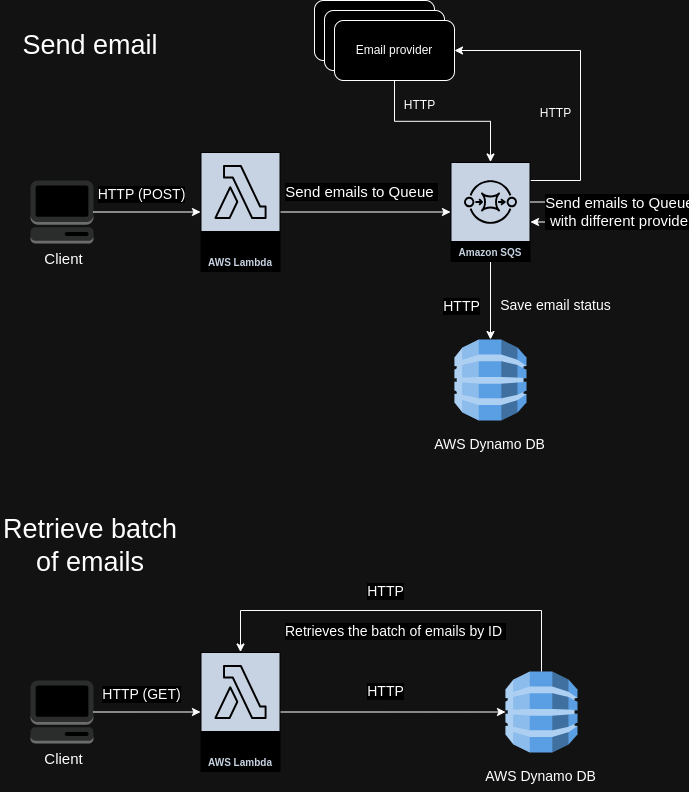

The diagram above was exported from draw.io. Its source (the exported page's mxGraphModel, read from the mxfile embedded in the PNG):
<mxGraphModel dx="1434" dy="717" grid="1" gridSize="10" guides="1" tooltips="1" connect="1" arrows="1" fold="1" page="1" pageScale="1" pageWidth="850" pageHeight="1100" math="0" shadow="0">
  <root>
    <mxCell id="0" />
    <mxCell id="1" parent="0" />
    <mxCell id="wMMePjmL1SAVfuwD73c4-14" style="edgeStyle=orthogonalEdgeStyle;rounded=0;orthogonalLoop=1;jettySize=auto;html=1;" edge="1" parent="1" source="wMMePjmL1SAVfuwD73c4-4" target="wMMePjmL1SAVfuwD73c4-3">
      <mxGeometry relative="1" as="geometry" />
    </mxCell>
    <mxCell id="wMMePjmL1SAVfuwD73c4-24" style="edgeStyle=orthogonalEdgeStyle;rounded=0;orthogonalLoop=1;jettySize=auto;html=1;entryX=1;entryY=0.5;entryDx=0;entryDy=0;" edge="1" parent="1" source="wMMePjmL1SAVfuwD73c4-4" target="wMMePjmL1SAVfuwD73c4-21">
      <mxGeometry relative="1" as="geometry">
        <Array as="points">
          <mxPoint x="660" y="300" />
          <mxPoint x="660" y="170" />
        </Array>
      </mxGeometry>
    </mxCell>
    <mxCell id="wMMePjmL1SAVfuwD73c4-4" value="Amazon SQS" style="sketch=0;outlineConnect=0;fontColor=#232F3E;gradientColor=none;strokeColor=#ffffff;fillColor=#232F3E;dashed=0;verticalLabelPosition=middle;verticalAlign=bottom;align=center;html=1;whiteSpace=wrap;fontSize=10;fontStyle=1;spacing=3;shape=mxgraph.aws4.productIcon;prIcon=mxgraph.aws4.sqs;" vertex="1" parent="1">
      <mxGeometry x="530" y="281.5" width="80" height="100" as="geometry" />
    </mxCell>
    <mxCell id="wMMePjmL1SAVfuwD73c4-13" style="edgeStyle=orthogonalEdgeStyle;rounded=0;orthogonalLoop=1;jettySize=auto;html=1;" edge="1" parent="1" source="wMMePjmL1SAVfuwD73c4-5" target="wMMePjmL1SAVfuwD73c4-4">
      <mxGeometry relative="1" as="geometry" />
    </mxCell>
    <mxCell id="wMMePjmL1SAVfuwD73c4-5" value="AWS Lambda" style="sketch=0;outlineConnect=0;fontColor=#232F3E;gradientColor=none;strokeColor=#ffffff;fillColor=#232F3E;dashed=0;verticalLabelPosition=middle;verticalAlign=bottom;align=center;html=1;whiteSpace=wrap;fontSize=10;fontStyle=1;spacing=3;shape=mxgraph.aws4.productIcon;prIcon=mxgraph.aws4.lambda;" vertex="1" parent="1">
      <mxGeometry x="280" y="271.5" width="80" height="120" as="geometry" />
    </mxCell>
    <mxCell id="wMMePjmL1SAVfuwD73c4-7" value="" style="group" vertex="1" connectable="0" parent="1">
      <mxGeometry x="514" y="459" width="120" height="120" as="geometry" />
    </mxCell>
    <mxCell id="wMMePjmL1SAVfuwD73c4-3" value="" style="outlineConnect=0;dashed=0;verticalLabelPosition=bottom;verticalAlign=top;align=center;html=1;shape=mxgraph.aws3.dynamo_db;fillColor=#2E73B8;gradientColor=none;" vertex="1" parent="wMMePjmL1SAVfuwD73c4-7">
      <mxGeometry x="20" width="72" height="81" as="geometry" />
    </mxCell>
    <mxCell id="wMMePjmL1SAVfuwD73c4-6" value="AWS Dynamo DB" style="text;html=1;align=center;verticalAlign=middle;resizable=0;points=[];autosize=1;strokeColor=none;fillColor=none;fontSize=14;" vertex="1" parent="wMMePjmL1SAVfuwD73c4-7">
      <mxGeometry x="-10" y="90" width="130" height="30" as="geometry" />
    </mxCell>
    <mxCell id="wMMePjmL1SAVfuwD73c4-10" value="" style="group" vertex="1" connectable="0" parent="1">
      <mxGeometry x="110" y="300" width="63" height="110" as="geometry" />
    </mxCell>
    <mxCell id="wMMePjmL1SAVfuwD73c4-8" value="" style="outlineConnect=0;dashed=0;verticalLabelPosition=bottom;verticalAlign=top;align=center;html=1;shape=mxgraph.aws3.management_console;fillColor=#D2D3D3;gradientColor=none;" vertex="1" parent="wMMePjmL1SAVfuwD73c4-10">
      <mxGeometry width="63" height="63" as="geometry" />
    </mxCell>
    <mxCell id="wMMePjmL1SAVfuwD73c4-9" value="&lt;font style=&quot;font-size: 15px;&quot;&gt;Client&lt;/font&gt;" style="text;html=1;align=center;verticalAlign=middle;resizable=0;points=[];autosize=1;strokeColor=none;fillColor=none;" vertex="1" parent="wMMePjmL1SAVfuwD73c4-10">
      <mxGeometry x="3" y="63" width="60" height="30" as="geometry" />
    </mxCell>
    <mxCell id="wMMePjmL1SAVfuwD73c4-11" style="edgeStyle=orthogonalEdgeStyle;rounded=0;orthogonalLoop=1;jettySize=auto;html=1;" edge="1" parent="1" source="wMMePjmL1SAVfuwD73c4-8" target="wMMePjmL1SAVfuwD73c4-5">
      <mxGeometry relative="1" as="geometry" />
    </mxCell>
    <mxCell id="wMMePjmL1SAVfuwD73c4-12" value="&lt;font style=&quot;font-size: 14px;&quot;&gt;HTTP (POST)&lt;/font&gt;" style="edgeLabel;html=1;align=center;verticalAlign=middle;resizable=0;points=[];" vertex="1" connectable="0" parent="wMMePjmL1SAVfuwD73c4-11">
      <mxGeometry x="0.1707" relative="1" as="geometry">
        <mxPoint x="-16" y="-18" as="offset" />
      </mxGeometry>
    </mxCell>
    <mxCell id="wMMePjmL1SAVfuwD73c4-19" value="Email provider" style="rounded=1;whiteSpace=wrap;html=1;" vertex="1" parent="1">
      <mxGeometry x="394" y="120" width="120" height="60" as="geometry" />
    </mxCell>
    <mxCell id="wMMePjmL1SAVfuwD73c4-20" value="Email provider" style="rounded=1;whiteSpace=wrap;html=1;" vertex="1" parent="1">
      <mxGeometry x="404" y="130" width="120" height="60" as="geometry" />
    </mxCell>
    <mxCell id="wMMePjmL1SAVfuwD73c4-23" style="edgeStyle=orthogonalEdgeStyle;rounded=0;orthogonalLoop=1;jettySize=auto;html=1;" edge="1" parent="1" source="wMMePjmL1SAVfuwD73c4-21" target="wMMePjmL1SAVfuwD73c4-4">
      <mxGeometry relative="1" as="geometry" />
    </mxCell>
    <mxCell id="wMMePjmL1SAVfuwD73c4-21" value="Email provider" style="rounded=1;whiteSpace=wrap;html=1;" vertex="1" parent="1">
      <mxGeometry x="414" y="140" width="120" height="60" as="geometry" />
    </mxCell>
    <mxCell id="wMMePjmL1SAVfuwD73c4-22" value="HTTP" style="text;html=1;align=center;verticalAlign=middle;resizable=0;points=[];autosize=1;strokeColor=none;fillColor=none;" vertex="1" parent="1">
      <mxGeometry x="610" y="218" width="50" height="30" as="geometry" />
    </mxCell>
    <mxCell id="wMMePjmL1SAVfuwD73c4-25" value="HTTP" style="text;html=1;align=center;verticalAlign=middle;resizable=0;points=[];autosize=1;strokeColor=none;fillColor=none;" vertex="1" parent="1">
      <mxGeometry x="474" y="210" width="50" height="30" as="geometry" />
    </mxCell>
    <mxCell id="wMMePjmL1SAVfuwD73c4-26" value="Save email status" style="text;html=1;align=center;verticalAlign=middle;resizable=0;points=[];autosize=1;strokeColor=none;fillColor=none;fontSize=14;" vertex="1" parent="1">
      <mxGeometry x="575" y="410" width="120" height="30" as="geometry" />
    </mxCell>
    <mxCell id="wMMePjmL1SAVfuwD73c4-27" value="Send email" style="text;html=1;align=center;verticalAlign=middle;whiteSpace=wrap;rounded=0;fontSize=27;" vertex="1" parent="1">
      <mxGeometry x="80" y="120" width="180" height="90" as="geometry" />
    </mxCell>
    <mxCell id="wMMePjmL1SAVfuwD73c4-28" style="edgeStyle=orthogonalEdgeStyle;rounded=0;orthogonalLoop=1;jettySize=auto;html=1;" edge="1" parent="1" source="wMMePjmL1SAVfuwD73c4-4" target="wMMePjmL1SAVfuwD73c4-4">
      <mxGeometry relative="1" as="geometry" />
    </mxCell>
    <mxCell id="wMMePjmL1SAVfuwD73c4-29" value="&lt;font style=&quot;font-size: 15px;&quot;&gt;Send emails to Queue&amp;nbsp;&lt;/font&gt;&lt;div style=&quot;font-size: 15px;&quot;&gt;with different provider&lt;/div&gt;" style="edgeLabel;html=1;align=center;verticalAlign=middle;resizable=0;points=[];" vertex="1" connectable="0" parent="1">
      <mxGeometry x="700" y="330.5" as="geometry" />
    </mxCell>
    <mxCell id="wMMePjmL1SAVfuwD73c4-56" style="edgeStyle=orthogonalEdgeStyle;rounded=0;orthogonalLoop=1;jettySize=auto;html=1;" edge="1" parent="1" source="wMMePjmL1SAVfuwD73c4-36" target="wMMePjmL1SAVfuwD73c4-38">
      <mxGeometry relative="1" as="geometry" />
    </mxCell>
    <mxCell id="wMMePjmL1SAVfuwD73c4-36" value="AWS Lambda" style="sketch=0;outlineConnect=0;fontColor=#232F3E;gradientColor=none;strokeColor=#ffffff;fillColor=#232F3E;dashed=0;verticalLabelPosition=middle;verticalAlign=bottom;align=center;html=1;whiteSpace=wrap;fontSize=10;fontStyle=1;spacing=3;shape=mxgraph.aws4.productIcon;prIcon=mxgraph.aws4.lambda;" vertex="1" parent="1">
      <mxGeometry x="280" y="771.5" width="80" height="120" as="geometry" />
    </mxCell>
    <mxCell id="wMMePjmL1SAVfuwD73c4-37" value="" style="group" vertex="1" connectable="0" parent="1">
      <mxGeometry x="565" y="791" width="120" height="120" as="geometry" />
    </mxCell>
    <mxCell id="wMMePjmL1SAVfuwD73c4-38" value="" style="outlineConnect=0;dashed=0;verticalLabelPosition=bottom;verticalAlign=top;align=center;html=1;shape=mxgraph.aws3.dynamo_db;fillColor=#2E73B8;gradientColor=none;" vertex="1" parent="wMMePjmL1SAVfuwD73c4-37">
      <mxGeometry x="20" width="72" height="81" as="geometry" />
    </mxCell>
    <mxCell id="wMMePjmL1SAVfuwD73c4-39" value="AWS Dynamo DB" style="text;html=1;align=center;verticalAlign=middle;resizable=0;points=[];autosize=1;strokeColor=none;fillColor=none;fontSize=14;" vertex="1" parent="wMMePjmL1SAVfuwD73c4-37">
      <mxGeometry x="-10" y="90" width="130" height="30" as="geometry" />
    </mxCell>
    <mxCell id="wMMePjmL1SAVfuwD73c4-40" value="" style="group" vertex="1" connectable="0" parent="1">
      <mxGeometry x="110" y="800" width="63" height="110" as="geometry" />
    </mxCell>
    <mxCell id="wMMePjmL1SAVfuwD73c4-41" value="" style="outlineConnect=0;dashed=0;verticalLabelPosition=bottom;verticalAlign=top;align=center;html=1;shape=mxgraph.aws3.management_console;fillColor=#D2D3D3;gradientColor=none;" vertex="1" parent="wMMePjmL1SAVfuwD73c4-40">
      <mxGeometry width="63" height="63" as="geometry" />
    </mxCell>
    <mxCell id="wMMePjmL1SAVfuwD73c4-42" value="&lt;font style=&quot;font-size: 15px;&quot;&gt;Client&lt;/font&gt;" style="text;html=1;align=center;verticalAlign=middle;resizable=0;points=[];autosize=1;strokeColor=none;fillColor=none;" vertex="1" parent="wMMePjmL1SAVfuwD73c4-40">
      <mxGeometry x="3" y="63" width="60" height="30" as="geometry" />
    </mxCell>
    <mxCell id="wMMePjmL1SAVfuwD73c4-43" style="edgeStyle=orthogonalEdgeStyle;rounded=0;orthogonalLoop=1;jettySize=auto;html=1;" edge="1" parent="1" source="wMMePjmL1SAVfuwD73c4-41" target="wMMePjmL1SAVfuwD73c4-36">
      <mxGeometry relative="1" as="geometry" />
    </mxCell>
    <mxCell id="wMMePjmL1SAVfuwD73c4-44" value="&lt;font style=&quot;font-size: 14px;&quot;&gt;HTTP (GET)&lt;/font&gt;" style="edgeLabel;html=1;align=center;verticalAlign=middle;resizable=0;points=[];" vertex="1" connectable="0" parent="wMMePjmL1SAVfuwD73c4-43">
      <mxGeometry x="0.1707" relative="1" as="geometry">
        <mxPoint x="-16" y="-18" as="offset" />
      </mxGeometry>
    </mxCell>
    <mxCell id="wMMePjmL1SAVfuwD73c4-52" value="Retrieve batch of emails" style="text;html=1;align=center;verticalAlign=middle;whiteSpace=wrap;rounded=0;fontSize=27;" vertex="1" parent="1">
      <mxGeometry x="80" y="620" width="180" height="90" as="geometry" />
    </mxCell>
    <mxCell id="wMMePjmL1SAVfuwD73c4-57" value="&lt;span style=&quot;font-size: 14px;&quot;&gt;Retrieves the batch of emails by ID&amp;nbsp;&lt;/span&gt;" style="edgeLabel;html=1;align=center;verticalAlign=middle;resizable=0;points=[];" vertex="1" connectable="0" parent="1">
      <mxGeometry x="474" y="750" as="geometry" />
    </mxCell>
    <mxCell id="wMMePjmL1SAVfuwD73c4-58" style="edgeStyle=orthogonalEdgeStyle;rounded=0;orthogonalLoop=1;jettySize=auto;html=1;" edge="1" parent="1" source="wMMePjmL1SAVfuwD73c4-38" target="wMMePjmL1SAVfuwD73c4-36">
      <mxGeometry relative="1" as="geometry">
        <Array as="points">
          <mxPoint x="621" y="730" />
          <mxPoint x="320" y="730" />
        </Array>
      </mxGeometry>
    </mxCell>
    <mxCell id="wMMePjmL1SAVfuwD73c4-60" value="&lt;font style=&quot;font-size: 14px;&quot;&gt;HTTP&lt;/font&gt;" style="edgeLabel;html=1;align=center;verticalAlign=middle;resizable=0;points=[];" vertex="1" connectable="0" parent="1">
      <mxGeometry x="540" y="425" as="geometry" />
    </mxCell>
    <mxCell id="wMMePjmL1SAVfuwD73c4-61" value="&lt;font style=&quot;font-size: 14px;&quot;&gt;HTTP&lt;/font&gt;" style="edgeLabel;html=1;align=center;verticalAlign=middle;resizable=0;points=[];" vertex="1" connectable="0" parent="1">
      <mxGeometry x="464" y="810" as="geometry" />
    </mxCell>
    <mxCell id="wMMePjmL1SAVfuwD73c4-62" value="&lt;font style=&quot;font-size: 14px;&quot;&gt;HTTP&lt;/font&gt;" style="edgeLabel;html=1;align=center;verticalAlign=middle;resizable=0;points=[];" vertex="1" connectable="0" parent="1">
      <mxGeometry x="464" y="710" as="geometry" />
    </mxCell>
    <mxCell id="wMMePjmL1SAVfuwD73c4-64" value="&lt;font style=&quot;font-size: 15px;&quot;&gt;Send emails to Queue&amp;nbsp;&lt;/font&gt;" style="edgeLabel;html=1;align=center;verticalAlign=middle;resizable=0;points=[];" vertex="1" connectable="0" parent="1">
      <mxGeometry x="440" y="310" as="geometry" />
    </mxCell>
  </root>
</mxGraphModel>